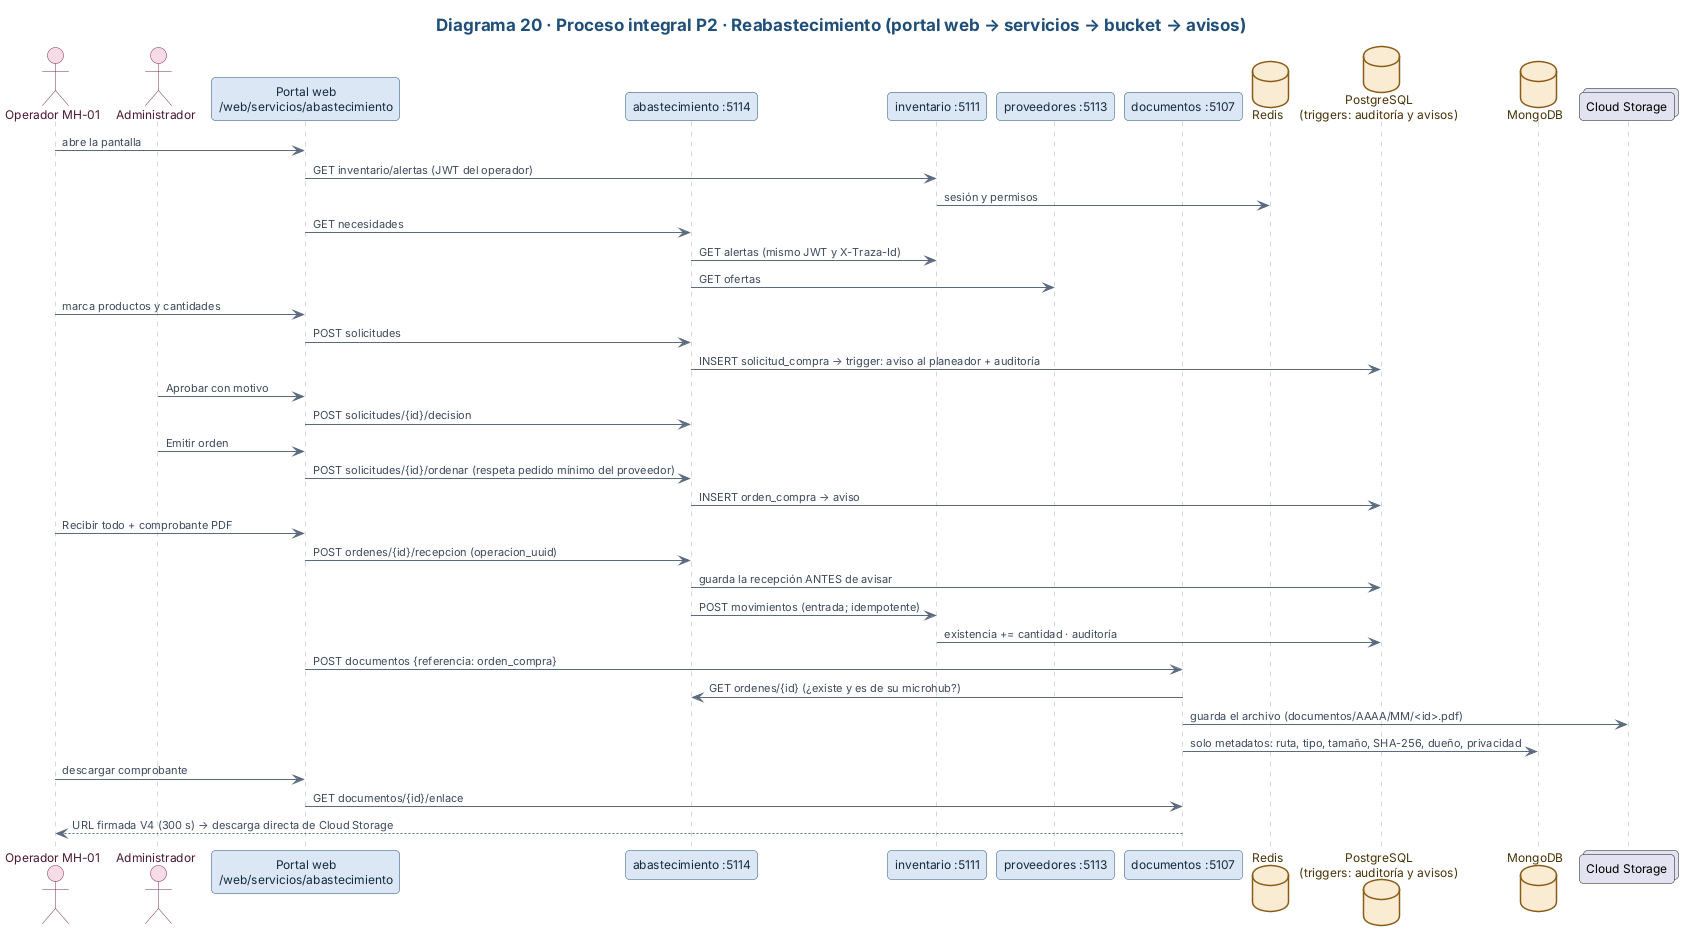

The diagram above was rendered by PlantUML. Its source (embedded in the PNG):
@startuml
!include tema.iuml
title Diagrama 20 · Proceso integral P2 · Reabastecimiento (portal web → servicios → bucket → avisos)
actor "Operador MH-01" as OP
actor "Administrador" as AD
participant "Portal web\n/web/servicios/abastecimiento" as W
participant "abastecimiento :5114" as AB
participant "inventario :5111" as IN
participant "proveedores :5113" as PR
participant "documentos :5107" as DO
database "Redis" as R
database "PostgreSQL\n(triggers: auditoría y avisos)" as PG
database "MongoDB" as M
collections "Cloud Storage" as B

OP -> W : abre la pantalla
W -> IN : GET inventario/alertas (JWT del operador)
IN -> R : sesión y permisos
W -> AB : GET necesidades
AB -> IN : GET alertas (mismo JWT y X-Traza-Id)
AB -> PR : GET ofertas
OP -> W : marca productos y cantidades
W -> AB : POST solicitudes
AB -> PG : INSERT solicitud_compra → trigger: aviso al planeador + auditoría
AD -> W : Aprobar con motivo
W -> AB : POST solicitudes/{id}/decision
AD -> W : Emitir orden
W -> AB : POST solicitudes/{id}/ordenar (respeta pedido mínimo del proveedor)
AB -> PG : INSERT orden_compra → aviso
OP -> W : Recibir todo + comprobante PDF
W -> AB : POST ordenes/{id}/recepcion (operacion_uuid)
AB -> PG : guarda la recepción ANTES de avisar
AB -> IN : POST movimientos (entrada; idempotente)
IN -> PG : existencia += cantidad · auditoría
W -> DO : POST documentos {referencia: orden_compra}
DO -> AB : GET ordenes/{id} (¿existe y es de su microhub?)
DO -> B : guarda el archivo (documentos/AAAA/MM/<id>.pdf)
DO -> M : solo metadatos: ruta, tipo, tamaño, SHA-256, dueño, privacidad
OP -> W : descargar comprobante
W -> DO : GET documentos/{id}/enlace
DO --> OP : URL firmada V4 (300 s) → descarga directa de Cloud Storage
@enduml